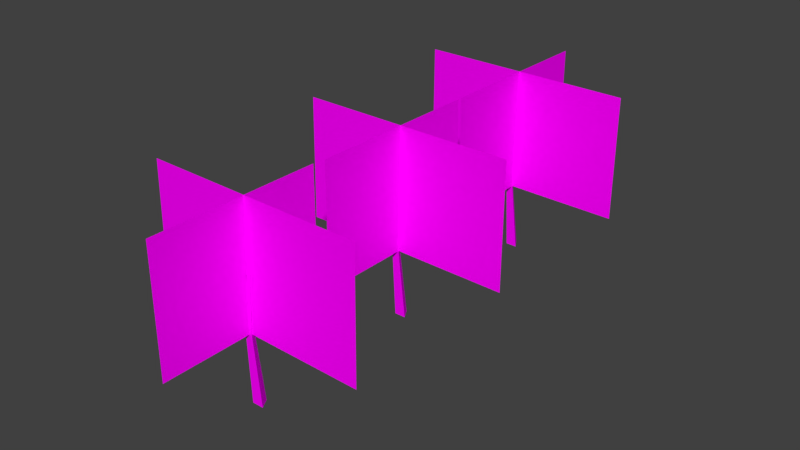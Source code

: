 # Source: Arvores.blend  (saved by Blender 2.79.0; exported with 4.5.12 LTS)
import bpy
from mathutils import Matrix  # noqa: F401  (used for matrix-valued properties, if any)

bpy.ops.wm.read_factory_settings(use_empty=True)
scene = bpy.context.scene
scene.name = 'Scene'

# ---- collections
col_collection_1 = bpy.data.collections.new('Collection 1'); scene.collection.children.link(col_collection_1)

# ---- images (referenced by path relative to the original .blend; pixels are not part of the script)
import os
ASSET_DIR = os.environ.get("B2B_ASSET_DIR", "")  # directory of the original .blend (textures are referenced by path, not embedded)
HERE = os.path.dirname(os.path.abspath(__file__))  # packed textures are extracted next to this script under _unpacked/

def load_image(name, relpath, width, height, colorspace="sRGB"):
    """Load a texture the original file referenced (path relative to the .blend, or extracted next to this script)."""
    p = next((c for c in (os.path.join(HERE, relpath), os.path.join(ASSET_DIR, relpath)) if relpath and os.path.exists(c)), "")
    if p:
        img = bpy.data.images.load(p, check_existing=True)
        img.name = name
    else:  # same state as the original file: an image datablock whose file is absent (Cycles renders it pink)
        img = bpy.data.images.new(name, width, height)
        img.source = "FILE"
        img.filepath = "//" + (relpath or name)
    img.colorspace_settings.name = colorspace
    return img
img_bark_pine_png = load_image('bark pine.png', 'bark pine.png', 1024, 1024, 'sRGB')
img_mangueirapng_png = load_image('MangueiraPNG.png', 'MangueiraPNG.png', 1024, 1024, 'sRGB')
img_cajueiro3_png = load_image('Cajueiro3.png', 'Cajueiro3.png', 1024, 1024, 'sRGB')
img_arvore1_png = load_image('Arvore1.png', 'Arvore1.png', 1024, 1024, 'sRGB')

# ---- materials (node trees are filled in below, after node groups)
mat_tronco = bpy.data.materials.new('Tronco')
mat_tronco.alpha_threshold = 0.0
mat_tronco.roughness = 0.5
mat_folhas_002 = bpy.data.materials.new('Folhas.002')
mat_folhas_002.alpha_threshold = 0.0
mat_folhas_002.roughness = 0.5
mat_folhas_001 = bpy.data.materials.new('Folhas.001')
mat_folhas_001.alpha_threshold = 0.0
mat_folhas_001.roughness = 0.5
mat_folhas = bpy.data.materials.new('Folhas')
mat_folhas.alpha_threshold = 0.0
mat_folhas.roughness = 0.5

# ---- material node trees
mat_tronco.use_nodes = True; mat_tronco.node_tree.nodes.clear()
_N = mat_tronco.node_tree.nodes; _L = mat_tronco.node_tree.links
n0 = _N.new('ShaderNodeOutputMaterial'); n0.name = 'Material Output'; n0.location = (300, 300)
n1 = _N.new('ShaderNodeBsdfDiffuse'); n1.name = 'Diffuse BSDF'; n1.location = (10, 300)
n2 = _N.new('ShaderNodeTexImage'); n2.name = 'Image Texture'; n2.location = (-323, 471)
n2.width = 140
n2.image = img_bark_pine_png
_L.new(n1.outputs[0], n0.inputs[0])
_L.new(n2.outputs[0], n1.inputs[0])
n0.is_active_output = True
mat_folhas_002.use_nodes = True; mat_folhas_002.node_tree.nodes.clear()
_N = mat_folhas_002.node_tree.nodes; _L = mat_folhas_002.node_tree.links
n0 = _N.new('ShaderNodeOutputMaterial'); n0.name = 'Material Output'; n0.location = (460, 300)
n1 = _N.new('ShaderNodeBsdfDiffuse'); n1.name = 'Diffuse BSDF'; n1.location = (10, 300)
n2 = _N.new('ShaderNodeMixShader'); n2.name = 'Mix Shader'; n2.location = (240, 281)
n3 = _N.new('ShaderNodeBsdfTransparent'); n3.name = 'Transparent BSDF'; n3.location = (39, 136)
n4 = _N.new('ShaderNodeTexImage'); n4.name = 'Image Texture'; n4.location = (-293, 446)
n4.width = 140
n4.image = img_mangueirapng_png
_L.new(n1.outputs[0], n2.inputs[2])
_L.new(n2.outputs[0], n0.inputs[0])
_L.new(n3.outputs[0], n2.inputs[1])
_L.new(n4.outputs[0], n1.inputs[0])
_L.new(n4.outputs[1], n2.inputs[0])
n0.is_active_output = True
mat_folhas_001.use_nodes = True; mat_folhas_001.node_tree.nodes.clear()
_N = mat_folhas_001.node_tree.nodes; _L = mat_folhas_001.node_tree.links
n0 = _N.new('ShaderNodeOutputMaterial'); n0.name = 'Material Output'; n0.location = (460, 300)
n1 = _N.new('ShaderNodeBsdfDiffuse'); n1.name = 'Diffuse BSDF'; n1.location = (10, 300)
n2 = _N.new('ShaderNodeMixShader'); n2.name = 'Mix Shader'; n2.location = (240, 281)
n3 = _N.new('ShaderNodeBsdfTransparent'); n3.name = 'Transparent BSDF'; n3.location = (39, 136)
n4 = _N.new('ShaderNodeTexImage'); n4.name = 'Image Texture.001'; n4.location = (-249, 308)
n4.width = 140
n4.image = img_cajueiro3_png
_L.new(n1.outputs[0], n2.inputs[2])
_L.new(n2.outputs[0], n0.inputs[0])
_L.new(n3.outputs[0], n2.inputs[1])
_L.new(n4.outputs[0], n1.inputs[0])
_L.new(n4.outputs[1], n2.inputs[0])
n0.is_active_output = True
mat_folhas.use_nodes = True; mat_folhas.node_tree.nodes.clear()
_N = mat_folhas.node_tree.nodes; _L = mat_folhas.node_tree.links
n0 = _N.new('ShaderNodeOutputMaterial'); n0.name = 'Material Output'; n0.location = (460, 300)
n1 = _N.new('ShaderNodeBsdfDiffuse'); n1.name = 'Diffuse BSDF'; n1.location = (10, 300)
n2 = _N.new('ShaderNodeMixShader'); n2.name = 'Mix Shader'; n2.location = (240, 281)
n3 = _N.new('ShaderNodeBsdfTransparent'); n3.name = 'Transparent BSDF'; n3.location = (39, 136)
n4 = _N.new('ShaderNodeTexImage'); n4.name = 'Image Texture.001'; n4.location = (-66, 219)
n4.width = 140
n4.image = img_cajueiro3_png
n5 = _N.new('ShaderNodeTexImage'); n5.name = 'Image Texture'; n5.location = (-243, 327)
n5.width = 140
n5.image = img_arvore1_png
_L.new(n1.outputs[0], n2.inputs[2])
_L.new(n2.outputs[0], n0.inputs[0])
_L.new(n3.outputs[0], n2.inputs[1])
_L.new(n5.outputs[0], n1.inputs[0])
_L.new(n5.outputs[1], n2.inputs[0])
n0.is_active_output = True

# ---- world
world_world = bpy.data.worlds.new('World'); scene.world = world_world
world_world.color = (0.05088, 0.05088, 0.05088)
world_world.use_sun_shadow = False
world_world.sun_shadow_jitter_overblur = 0.0
world_world.cycles.sampling_method = 'MANUAL'

# ---- meshes
me_cylinder_002 = bpy.data.meshes.new('Cylinder.002')
me_cylinder_002.from_pydata([(0.1607, 0.7218, -1.091), (-0.3549, 0.5319, 4.248), (0.6128, -0.06122, -1.091), (-0.06732, 0.03373, 4.248), (-0.2913, -0.06122, -1.091), (-0.6425, 0.03373, 4.248), (0.04987, 0.1276, 8.628), (-0.07511, 0.3441, 8.628), (-0.2001, 0.1276, 8.628), (9.059, -0.167, 4.267), (-8.682, 0.4453, 4.104), (8.976, 0.03773, 14.05), (-8.765, 0.65, 13.89), (-0.2706, -7.023, 4.185), (-0.2706, 6.409, 4.185), (-0.2706, -7.023, 13.97), (-0.2706, 6.409, 13.97)], [], [(0, 1, 3, 2), (2, 3, 5, 4), (1, 5, 8, 7), (4, 5, 1, 0), (6, 7, 8), (5, 3, 6, 8), (3, 1, 7, 6), (9, 10, 12, 11), (13, 14, 16, 15)])
me_cylinder_002.polygons.foreach_set('material_index', [0, 0, 0, 0, 0, 0, 0, 1, 1])
_uv = me_cylinder_002.uv_layers.new(name='UVMap')
_uv.uv.foreach_set('vector', [0.6226, 0.001616, 0.6226, 0.5507, 0.4289, 0.5497, 0.3181, 0.0, 0.3181, 0.0, 0.1934, 0.5507, 0.0, 0.5541, 0.01411, 0.00536, 0.7334, 0.548, 0.9271, 0.549, 0.7994, 0.9977, 0.7152, 0.9973, 0.9271, 0.001622, 0.9271, 0.549, 0.7334, 0.548, 0.6226, 0.0, 0.9271, 0.01282, 1.0, 0.0, 1.0, 0.02563, 0.0, 0.5541, 0.1934, 0.5507, 0.3181, 0.9985, 0.2341, 1.0, 0.4289, 0.5497, 0.6226, 0.5507, 0.4951, 0.9985, 0.4109, 0.9981, 0.006301, 0.1748, 0.9999, 0.1748, 0.9999, 0.9999, 0.006301, 0.9999, 0.0365, 0.2003, 0.9635, 0.2003, 0.9635, 0.9999, 0.0365, 0.9999])
me_cylinder_002.materials.append(mat_tronco)
me_cylinder_002.materials.append(mat_folhas_002)
me_cylinder_002.use_remesh_preserve_volume = False
me_cylinder_002.use_remesh_preserve_attributes = False
me_cylinder_002.use_mirror_vertex_groups = False
me_cylinder_002.update()
me_cylinder_001 = bpy.data.meshes.new('Cylinder.001')
me_cylinder_001.from_pydata([(0.1607, 0.7218, -1.091), (-0.3549, 0.5319, 4.248), (0.6128, -0.06122, -1.091), (-0.06732, 0.03373, 4.248), (-0.2913, -0.06122, -1.091), (-0.6425, 0.03373, 4.248), (0.04987, 0.1276, 8.628), (-0.07511, 0.3441, 8.628), (-0.2001, 0.1276, 8.628), (9.059, -0.167, 4.267), (-8.682, 0.4453, 4.104), (8.976, 0.03773, 14.05), (-8.765, 0.65, 13.89), (-0.125, -7.285, 4.185), (-0.125, 6.999, 4.185), (-0.125, -7.285, 13.97), (-0.125, 6.999, 13.97)], [], [(0, 1, 3, 2), (2, 3, 5, 4), (1, 5, 8, 7), (4, 5, 1, 0), (6, 7, 8), (5, 3, 6, 8), (3, 1, 7, 6), (9, 10, 12, 11), (13, 14, 16, 15)])
me_cylinder_001.polygons.foreach_set('material_index', [0, 0, 0, 0, 0, 0, 0, 1, 1])
_uv = me_cylinder_001.uv_layers.new(name='UVMap')
_uv.uv.foreach_set('vector', [0.6226, 0.001616, 0.6226, 0.5507, 0.4289, 0.5497, 0.3181, 0.0, 0.3181, 0.0, 0.1934, 0.5507, 0.0, 0.5541, 0.01411, 0.00536, 0.7334, 0.548, 0.9271, 0.549, 0.7994, 0.9977, 0.7152, 0.9973, 0.9271, 0.001622, 0.9271, 0.549, 0.7334, 0.548, 0.6226, 0.0, 0.9271, 0.01282, 1.0, 0.0, 1.0, 0.02563, 0.0, 0.5541, 0.1934, 0.5507, 0.3181, 0.9985, 0.2341, 1.0, 0.4289, 0.5497, 0.6226, 0.5507, 0.4951, 0.9985, 0.4109, 0.9981, 0.006301, 0.1748, 0.9999, 0.1748, 0.9999, 0.9999, 0.006301, 0.9999, 0.0001, 0.2003, 0.9999, 0.2003, 0.9999, 0.9999, 9.997e-05, 0.9999])
me_cylinder_001.materials.append(mat_tronco)
me_cylinder_001.materials.append(mat_folhas_001)
me_cylinder_001.use_remesh_preserve_volume = False
me_cylinder_001.use_remesh_preserve_attributes = False
me_cylinder_001.use_mirror_vertex_groups = False
me_cylinder_001.update()
me_cylinder = bpy.data.meshes.new('Cylinder')
me_cylinder.from_pydata([(0.1607, 0.7218, -1.091), (-0.3549, 0.5319, 4.248), (0.6128, -0.06122, -1.091), (-0.06732, 0.03373, 4.248), (-0.2913, -0.06122, -1.091), (-0.6425, 0.03373, 4.248), (0.04987, 0.1276, 8.628), (-0.07511, 0.3441, 8.628), (-0.2001, 0.1276, 8.628), (9.059, -0.167, 4.267), (-8.682, 0.4453, 4.104), (8.976, 0.03773, 14.05), (-8.765, 0.65, 13.89), (-0.125, -7.285, 4.185), (-0.125, 6.999, 4.185), (-0.125, -7.285, 13.97), (-0.125, 6.999, 13.97)], [], [(0, 1, 3, 2), (2, 3, 5, 4), (1, 5, 8, 7), (4, 5, 1, 0), (6, 7, 8), (5, 3, 6, 8), (3, 1, 7, 6), (9, 10, 12, 11), (13, 14, 16, 15)])
me_cylinder.polygons.foreach_set('material_index', [0, 0, 0, 0, 0, 0, 0, 1, 1])
_uv = me_cylinder.uv_layers.new(name='UVMap')
_uv.uv.foreach_set('vector', [0.6226, 0.001616, 0.6226, 0.5507, 0.4289, 0.5497, 0.3181, 0.0, 0.3181, 0.0, 0.1934, 0.5507, 0.0, 0.5541, 0.01411, 0.00536, 0.7334, 0.548, 0.9271, 0.549, 0.7994, 0.9977, 0.7152, 0.9973, 0.9271, 0.001622, 0.9271, 0.549, 0.7334, 0.548, 0.6226, 0.0, 0.9271, 0.01282, 1.0, 0.0, 1.0, 0.02563, 0.0, 0.5541, 0.1934, 0.5507, 0.3181, 0.9985, 0.2341, 1.0, 0.4289, 0.5497, 0.6226, 0.5507, 0.4951, 0.9985, 0.4109, 0.9981, 0.006301, 0.3116, 0.9999, 0.3116, 0.9999, 0.9999, 0.006301, 0.9999, 0.0001, 0.3116, 0.9999, 0.3116, 0.9999, 0.9999, 9.997e-05, 0.9999])
me_cylinder.materials.append(mat_tronco)
me_cylinder.materials.append(mat_folhas)
me_cylinder.use_remesh_preserve_volume = False
me_cylinder.use_remesh_preserve_attributes = False
me_cylinder.use_mirror_vertex_groups = False
me_cylinder.update()

# ---- objects
ob_mangueira = bpy.data.objects.new('Mangueira', me_cylinder_002)
ob_cajueiro = bpy.data.objects.new('Cajueiro', me_cylinder_001)
ob_arvore1 = bpy.data.objects.new('Arvore1', me_cylinder)

# ---- transforms, parenting, visibility, modifiers, constraints
ob_mangueira.location = (-0.09641, -29.4, 1.022)
ob_mangueira.lineart.crease_threshold = 0.0
ob_cajueiro.location = (-0.09641, -14.81, 1.022)
ob_cajueiro.lineart.crease_threshold = 0.0
ob_arvore1.location = (-0.09641, -0.2869, 1.022)
ob_arvore1.lineart.crease_threshold = 0.0

# ---- collection membership
col_collection_1.objects.link(ob_mangueira)
col_collection_1.objects.link(ob_cajueiro)
col_collection_1.objects.link(ob_arvore1)

# ---- scene / render settings (as saved in the file)
scene.frame_start = 1; scene.frame_end = 250; scene.frame_set(1)
scene.render.engine = 'CYCLES'
scene.render.resolution_percentage = 50
scene.render.dither_intensity = 0.0
scene.cycles.use_denoising = False
scene.cycles.samples = 128
scene.cycles.sampling_pattern = 'TABULATED_SOBOL'
scene.cycles.use_adaptive_sampling = False
scene.cycles.use_light_tree = False
scene.cycles.blur_glossy = 0.0
scene.cycles.sample_clamp_indirect = 0.0
scene.view_settings.view_transform = 'Standard'
bpy.context.view_layer.update()

# ---- added for rendering (the .blend has no active camera and no usable light): camera, sun
cam_auto = bpy.data.cameras.new('AutoCamera')
cam_auto.lens = 50.0
cam_auto.sensor_width = 36.0
cam_auto.clip_end = 1000.0
ob_auto_camera = bpy.data.objects.new('AutoCamera', cam_auto)
scene.collection.objects.link(ob_auto_camera)
ob_auto_camera.location = (45.4486, -69.3316, 43.8218)
ob_auto_camera.rotation_euler = (1.09748, -7.21219e-08, 0.694738)
scene.camera = ob_auto_camera
light_auto_sun = bpy.data.lights.new('AutoSun', 'SUN')
light_auto_sun.energy = 3.0
light_auto_sun.angle = 0.0523599
ob_auto_sun = bpy.data.objects.new('AutoSun', light_auto_sun)
scene.collection.objects.link(ob_auto_sun)
ob_auto_sun.rotation_euler = (0.872665, 0.174533, 0.523599)
bpy.context.view_layer.update()

